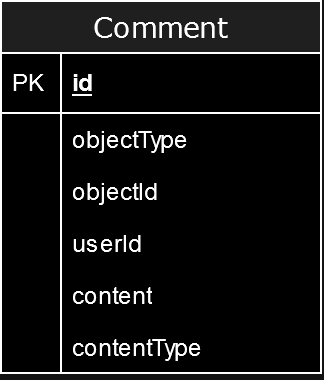

The diagram above was exported from draw.io. Its source (the exported page's mxGraphModel, read from the mxfile embedded in the PNG):
<mxGraphModel dx="1195" dy="652" grid="1" gridSize="10" guides="1" tooltips="1" connect="1" arrows="1" fold="1" page="1" pageScale="1" pageWidth="300" pageHeight="300" background="none" math="0" shadow="0">
  <root>
    <mxCell id="0" />
    <mxCell id="1" parent="0" />
    <mxCell id="2e49270ec7c68f3f-8" value="Comment" style="swimlane;html=1;fontStyle=0;childLayout=stackLayout;horizontal=1;startSize=26;fillColor=#e0e0e0;horizontalStack=0;resizeParent=1;resizeLast=0;collapsible=1;marginBottom=0;swimlaneFillColor=#ffffff;align=center;rounded=0;shadow=0;comic=0;labelBackgroundColor=none;strokeWidth=1;fontFamily=Verdana;fontSize=14;swimlaneLine=1;" parent="1" vertex="1">
      <mxGeometry x="70" y="40" width="160" height="186" as="geometry" />
    </mxCell>
    <mxCell id="2e49270ec7c68f3f-9" value="id" style="shape=partialRectangle;top=0;left=0;right=0;bottom=1;html=1;align=left;verticalAlign=middle;fillColor=none;spacingLeft=34;spacingRight=4;whiteSpace=wrap;overflow=hidden;rotatable=0;points=[[0,0.5],[1,0.5]];portConstraint=eastwest;dropTarget=0;fontStyle=5;" parent="2e49270ec7c68f3f-8" vertex="1">
      <mxGeometry y="26" width="160" height="30" as="geometry" />
    </mxCell>
    <mxCell id="2e49270ec7c68f3f-10" value="PK" style="shape=partialRectangle;top=0;left=0;bottom=0;html=1;fillColor=none;align=left;verticalAlign=middle;spacingLeft=4;spacingRight=4;whiteSpace=wrap;overflow=hidden;rotatable=0;points=[];portConstraint=eastwest;part=1;" parent="2e49270ec7c68f3f-9" vertex="1" connectable="0">
      <mxGeometry width="30" height="30" as="geometry" />
    </mxCell>
    <mxCell id="2e49270ec7c68f3f-11" value="objectType" style="shape=partialRectangle;top=0;left=0;right=0;bottom=0;html=1;align=left;verticalAlign=top;fillColor=none;spacingLeft=34;spacingRight=4;whiteSpace=wrap;overflow=hidden;rotatable=0;points=[[0,0.5],[1,0.5]];portConstraint=eastwest;dropTarget=0;" parent="2e49270ec7c68f3f-8" vertex="1">
      <mxGeometry y="56" width="160" height="26" as="geometry" />
    </mxCell>
    <mxCell id="2e49270ec7c68f3f-12" value="" style="shape=partialRectangle;top=0;left=0;bottom=0;html=1;fillColor=none;align=left;verticalAlign=top;spacingLeft=4;spacingRight=4;whiteSpace=wrap;overflow=hidden;rotatable=0;points=[];portConstraint=eastwest;part=1;" parent="2e49270ec7c68f3f-11" vertex="1" connectable="0">
      <mxGeometry width="30" height="26" as="geometry" />
    </mxCell>
    <mxCell id="2e49270ec7c68f3f-13" value="objectId" style="shape=partialRectangle;top=0;left=0;right=0;bottom=0;html=1;align=left;verticalAlign=top;fillColor=none;spacingLeft=34;spacingRight=4;whiteSpace=wrap;overflow=hidden;rotatable=0;points=[[0,0.5],[1,0.5]];portConstraint=eastwest;dropTarget=0;" parent="2e49270ec7c68f3f-8" vertex="1">
      <mxGeometry y="82" width="160" height="26" as="geometry" />
    </mxCell>
    <mxCell id="2e49270ec7c68f3f-14" value="" style="shape=partialRectangle;top=0;left=0;bottom=0;html=1;fillColor=none;align=left;verticalAlign=top;spacingLeft=4;spacingRight=4;whiteSpace=wrap;overflow=hidden;rotatable=0;points=[];portConstraint=eastwest;part=1;" parent="2e49270ec7c68f3f-13" vertex="1" connectable="0">
      <mxGeometry width="30" height="26" as="geometry" />
    </mxCell>
    <mxCell id="2e49270ec7c68f3f-15" value="userId" style="shape=partialRectangle;top=0;left=0;right=0;bottom=0;html=1;align=left;verticalAlign=top;fillColor=none;spacingLeft=34;spacingRight=4;whiteSpace=wrap;overflow=hidden;rotatable=0;points=[[0,0.5],[1,0.5]];portConstraint=eastwest;dropTarget=0;" parent="2e49270ec7c68f3f-8" vertex="1">
      <mxGeometry y="108" width="160" height="26" as="geometry" />
    </mxCell>
    <mxCell id="2e49270ec7c68f3f-16" value="" style="shape=partialRectangle;top=0;left=0;bottom=0;html=1;fillColor=none;align=left;verticalAlign=top;spacingLeft=4;spacingRight=4;whiteSpace=wrap;overflow=hidden;rotatable=0;points=[];portConstraint=eastwest;part=1;" parent="2e49270ec7c68f3f-15" vertex="1" connectable="0">
      <mxGeometry width="30" height="26" as="geometry" />
    </mxCell>
    <mxCell id="-kk_-0rk7Tt8O0bUW3Ej-1" value="content" style="shape=partialRectangle;top=0;left=0;right=0;bottom=0;html=1;align=left;verticalAlign=top;fillColor=none;spacingLeft=34;spacingRight=4;whiteSpace=wrap;overflow=hidden;rotatable=0;points=[[0,0.5],[1,0.5]];portConstraint=eastwest;dropTarget=0;" vertex="1" parent="2e49270ec7c68f3f-8">
      <mxGeometry y="134" width="160" height="26" as="geometry" />
    </mxCell>
    <mxCell id="-kk_-0rk7Tt8O0bUW3Ej-2" value="" style="shape=partialRectangle;top=0;left=0;bottom=0;html=1;fillColor=none;align=left;verticalAlign=top;spacingLeft=4;spacingRight=4;whiteSpace=wrap;overflow=hidden;rotatable=0;points=[];portConstraint=eastwest;part=1;" vertex="1" connectable="0" parent="-kk_-0rk7Tt8O0bUW3Ej-1">
      <mxGeometry width="30" height="26" as="geometry" />
    </mxCell>
    <mxCell id="-kk_-0rk7Tt8O0bUW3Ej-3" value="contentType" style="shape=partialRectangle;top=0;left=0;right=0;bottom=0;html=1;align=left;verticalAlign=top;fillColor=none;spacingLeft=34;spacingRight=4;whiteSpace=wrap;overflow=hidden;rotatable=0;points=[[0,0.5],[1,0.5]];portConstraint=eastwest;dropTarget=0;" vertex="1" parent="2e49270ec7c68f3f-8">
      <mxGeometry y="160" width="160" height="26" as="geometry" />
    </mxCell>
    <mxCell id="-kk_-0rk7Tt8O0bUW3Ej-4" value="" style="shape=partialRectangle;top=0;left=0;bottom=0;html=1;fillColor=none;align=left;verticalAlign=top;spacingLeft=4;spacingRight=4;whiteSpace=wrap;overflow=hidden;rotatable=0;points=[];portConstraint=eastwest;part=1;" vertex="1" connectable="0" parent="-kk_-0rk7Tt8O0bUW3Ej-3">
      <mxGeometry width="30" height="26" as="geometry" />
    </mxCell>
  </root>
</mxGraphModel>